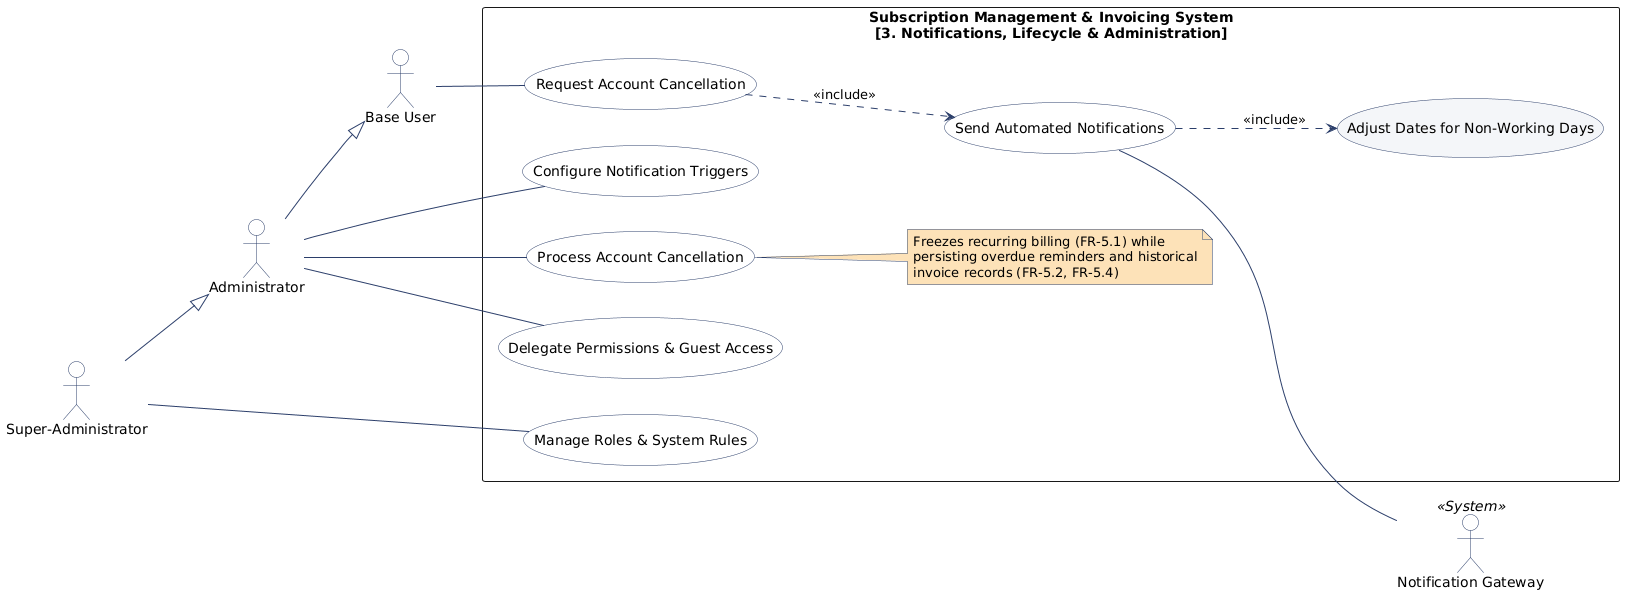

The diagram above was rendered by PlantUML. Its source (embedded in the PNG):
@startuml
left to right direction

' Global settings
skinparam shadowing false
skinparam packageStyle rectangle

' Use Case styling
skinparam usecase {
    BackgroundColor #FFFFFF
    BorderColor #2B3E6A
    FontColor #000000
}

' Actor styling
skinparam actor {
    BackgroundColor #FFFFFF
    BorderColor #2B3E6A
    FontColor #000000
}

' Note styling
skinparam note {
    BackgroundColor #FDE2B8
    BorderColor #2B3E6A
    FontColor #000000
}

' Arrow styling
skinparam arrow {
    Color #2B3E6A
}

'=== Actors ===
' Human Actors
actor "Base User" as User
actor "Administrator" as Admin
actor "Super-Administrator" as SuperAdmin

' System Actors
actor "Notification Gateway" as NotifGateway << System >>

'=== System Boundary ===
rectangle "Subscription Management & Invoicing System\n[3. Notifications, Lifecycle & Administration]" {

    ' 6. Notifications & Cancellation (UC23 - UC26)
    usecase "Send Automated Notifications" as UC23
    usecase "Configure Notification Triggers" as UC24
    usecase "Request Account Cancellation" as UC25
    usecase "Process Account Cancellation" as UC26

    note right of UC26
        Freezes recurring billing (FR-5.1) while
        persisting overdue reminders and historical
        invoice records (FR-5.2, FR-5.4)
    end note

    ' Shared / Cross-cutting external reference
    usecase "Adjust Dates for Non-Working Days" as UC19 #F4F6F9

    ' 7. Access & System Administration (UC27 - UC28)
    usecase "Delegate Permissions & Guest Access" as UC27
    usecase "Manage Roles & System Rules" as UC28

}

'=== Relationships ===
' Actor Generalizations
Admin --|> User
SuperAdmin --|> Admin

' Base User Associations
User -- UC25

' Administrator Associations
Admin -- UC24
Admin -- UC26
Admin -- UC27

' Super-Administrator Associations
SuperAdmin -- UC28

' External System Actor Associations
UC23 -- NotifGateway

' Include Relationships
UC25 ..> UC23 : <<include>>
UC23 ..> UC19 : <<include>>
@enduml